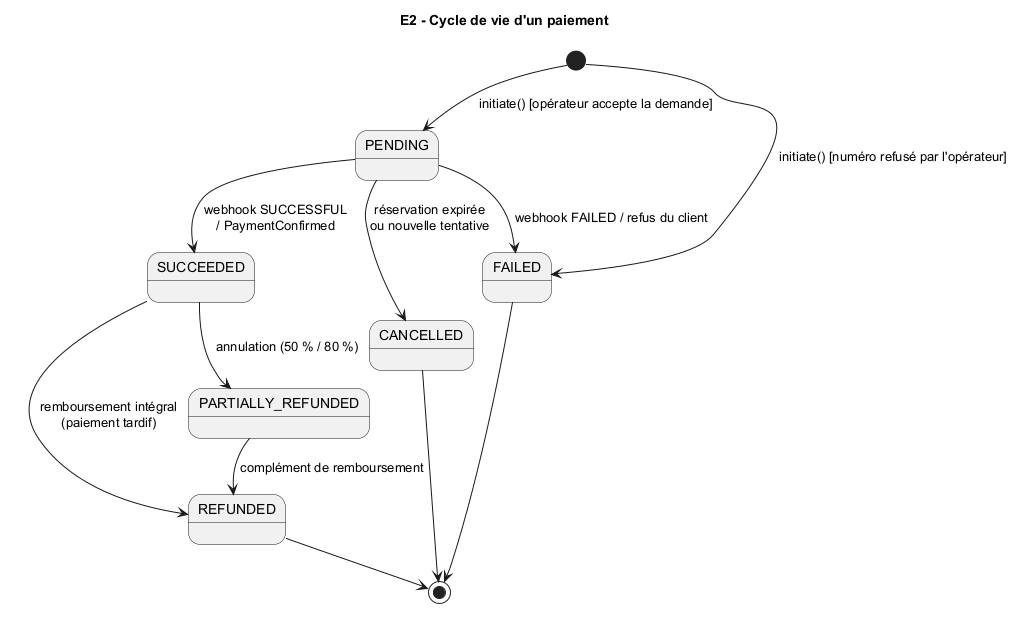

The diagram above was rendered by PlantUML. Its source (embedded in the PNG):
@startuml etat-paiement
!pragma layout smetana
title E2 - Cycle de vie d'un paiement
[*] --> PENDING : initiate() [opérateur accepte la demande]
[*] --> FAILED : initiate() [numéro refusé par l'opérateur]
PENDING --> SUCCEEDED : webhook SUCCESSFUL\n/ PaymentConfirmed
PENDING --> FAILED : webhook FAILED / refus du client
PENDING --> CANCELLED : réservation expirée\nou nouvelle tentative
SUCCEEDED --> PARTIALLY_REFUNDED : annulation (50 % / 80 %)
SUCCEEDED --> REFUNDED : remboursement intégral\n(paiement tardif)
PARTIALLY_REFUNDED --> REFUNDED : complément de remboursement
FAILED --> [*]
CANCELLED --> [*]
REFUNDED --> [*]
@enduml